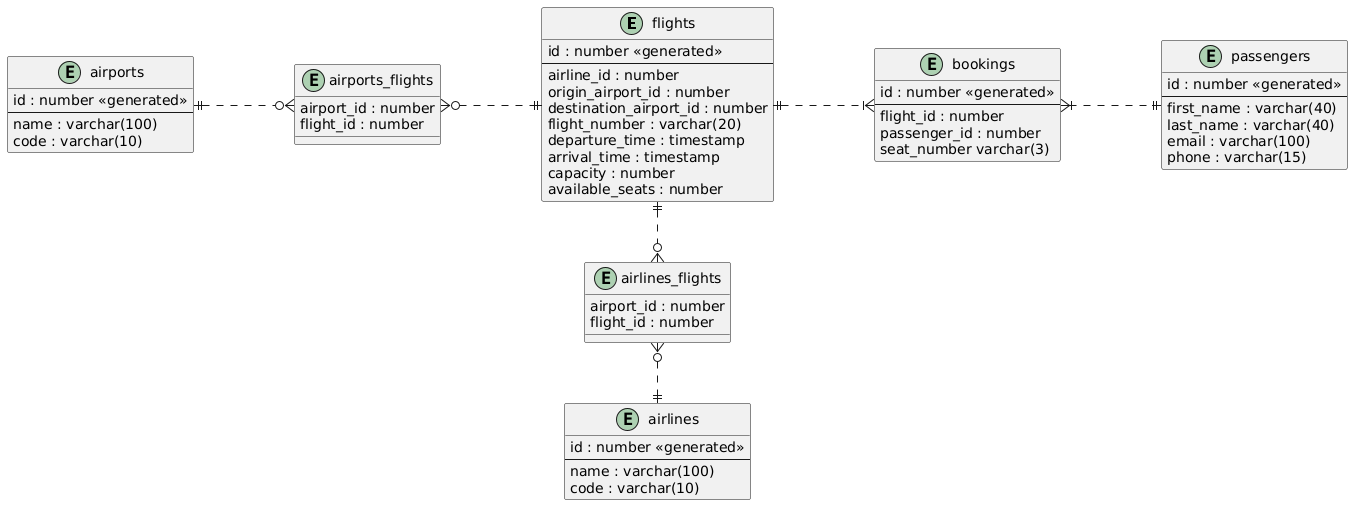

The diagram above was rendered by PlantUML. Its source (embedded in the PNG):
@startuml

skinparam linetype ortho
skinparam nodesep 100

entity "flights" as e01 {
  id : number <<generated>>
  --
  airline_id : number
  origin_airport_id : number
  destination_airport_id : number
  flight_number : varchar(20)
  departure_time : timestamp
  arrival_time : timestamp
  capacity : number
  available_seats : number
}

entity "airlines" as e02 {
  id : number <<generated>>
  --
  name : varchar(100)
  code : varchar(10)
}

entity "airports" as e03 {
  id : number <<generated>>
  --
  name : varchar(100)
  code : varchar(10)
}

entity "passengers" as e04 {
  id : number <<generated>>
  --
  first_name : varchar(40)
  last_name : varchar(40)
  email : varchar(100)
  phone : varchar(15)
}

entity "bookings" as e05 {
  id : number <<generated>>
  --
  flight_id : number
  passenger_id : number
  seat_number varchar(3)
}

entity "airports_flights" as e06 {
  airport_id : number
  flight_id : number
}

entity "airlines_flights" as e07 {
  airport_id : number
  flight_id : number
}

e03 ||.right.o{ e06
e06 }o.right.|| e01
e02 ||.up.o{ e07
e07 }o.up.|| e01
e01 ||.right.|{ e05
e05 }|.right.|| e04


@enduml